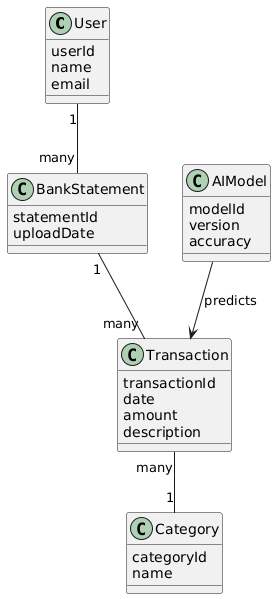

The diagram above was rendered by PlantUML. Its source (embedded in the PNG):
@startuml
class User {
  userId
  name
  email
}

class BankStatement {
  statementId
  uploadDate
}

class Transaction {
  transactionId
  date
  amount
  description
}

class Category {
  categoryId
  name
}

class AIModel {
  modelId
  version
  accuracy
}

User "1" -- "many" BankStatement
BankStatement "1" -- "many" Transaction
Transaction "many" -- "1" Category
AIModel --> Transaction : predicts
@enduml